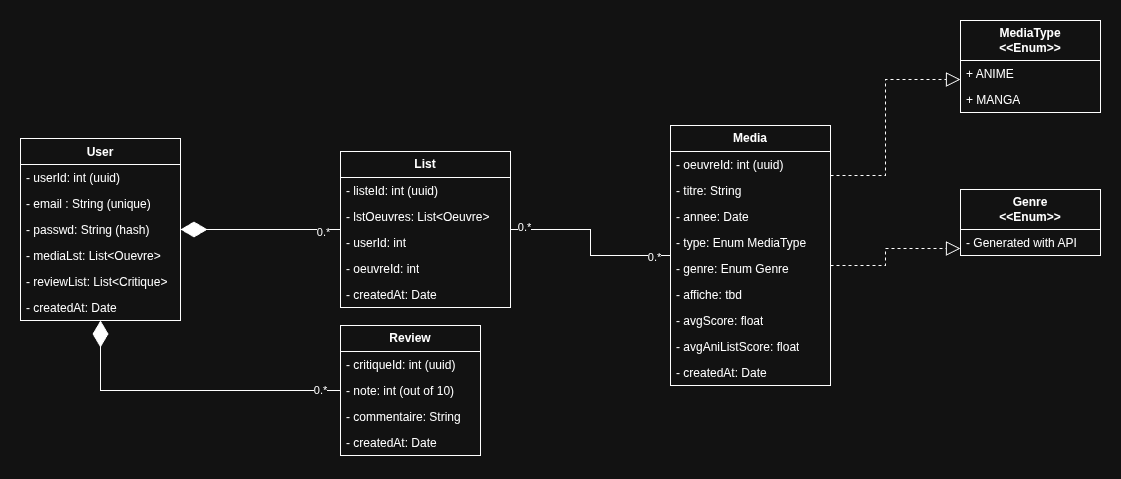

The diagram above was exported from draw.io. Its source (the exported page's mxGraphModel, read from the mxfile embedded in the PNG):
<mxGraphModel dx="1238" dy="638" grid="1" gridSize="10" guides="1" tooltips="1" connect="1" arrows="1" fold="1" page="1" pageScale="1" pageWidth="1169" pageHeight="827" math="0" shadow="0">
  <root>
    <mxCell id="0" />
    <mxCell id="1" parent="0" />
    <mxCell id="KQcLeqYjqMek96oVBssv-1" parent="1" style="swimlane;fontStyle=1;align=center;verticalAlign=top;childLayout=stackLayout;horizontal=1;startSize=26;horizontalStack=0;resizeParent=1;resizeParentMax=0;resizeLast=0;collapsible=1;marginBottom=0;whiteSpace=wrap;html=1;" value="User" vertex="1">
      <mxGeometry height="182" width="160" x="40" y="243" as="geometry" />
    </mxCell>
    <mxCell id="KQcLeqYjqMek96oVBssv-12" parent="KQcLeqYjqMek96oVBssv-1" style="text;strokeColor=none;fillColor=none;align=left;verticalAlign=top;spacingLeft=4;spacingRight=4;overflow=hidden;rotatable=0;points=[[0,0.5],[1,0.5]];portConstraint=eastwest;whiteSpace=wrap;html=1;" value="- userId: int (uuid)" vertex="1">
      <mxGeometry height="26" width="160" y="26" as="geometry" />
    </mxCell>
    <mxCell id="KQcLeqYjqMek96oVBssv-2" parent="KQcLeqYjqMek96oVBssv-1" style="text;strokeColor=none;fillColor=none;align=left;verticalAlign=top;spacingLeft=4;spacingRight=4;overflow=hidden;rotatable=0;points=[[0,0.5],[1,0.5]];portConstraint=eastwest;whiteSpace=wrap;html=1;" value="- email : String (unique)" vertex="1">
      <mxGeometry height="26" width="160" y="52" as="geometry" />
    </mxCell>
    <mxCell id="KQcLeqYjqMek96oVBssv-5" parent="KQcLeqYjqMek96oVBssv-1" style="text;strokeColor=none;fillColor=none;align=left;verticalAlign=top;spacingLeft=4;spacingRight=4;overflow=hidden;rotatable=0;points=[[0,0.5],[1,0.5]];portConstraint=eastwest;whiteSpace=wrap;html=1;" value="- passwd: String (hash)" vertex="1">
      <mxGeometry height="26" width="160" y="78" as="geometry" />
    </mxCell>
    <mxCell id="KQcLeqYjqMek96oVBssv-7" parent="KQcLeqYjqMek96oVBssv-1" style="text;strokeColor=none;fillColor=none;align=left;verticalAlign=top;spacingLeft=4;spacingRight=4;overflow=hidden;rotatable=0;points=[[0,0.5],[1,0.5]];portConstraint=eastwest;whiteSpace=wrap;html=1;" value="- mediaLst: List&amp;lt;Ouevre&amp;gt;" vertex="1">
      <mxGeometry height="26" width="160" y="104" as="geometry" />
    </mxCell>
    <mxCell id="KQcLeqYjqMek96oVBssv-6" parent="KQcLeqYjqMek96oVBssv-1" style="text;strokeColor=none;fillColor=none;align=left;verticalAlign=top;spacingLeft=4;spacingRight=4;overflow=hidden;rotatable=0;points=[[0,0.5],[1,0.5]];portConstraint=eastwest;whiteSpace=wrap;html=1;" value="- reviewList: List&amp;lt;Critique&amp;gt;" vertex="1">
      <mxGeometry height="26" width="160" y="130" as="geometry" />
    </mxCell>
    <mxCell id="KQcLeqYjqMek96oVBssv-50" parent="KQcLeqYjqMek96oVBssv-1" style="text;strokeColor=none;fillColor=none;align=left;verticalAlign=top;spacingLeft=4;spacingRight=4;overflow=hidden;rotatable=0;points=[[0,0.5],[1,0.5]];portConstraint=eastwest;whiteSpace=wrap;html=1;" value="- createdAt: Date" vertex="1">
      <mxGeometry height="26" width="160" y="156" as="geometry" />
    </mxCell>
    <mxCell id="KQcLeqYjqMek96oVBssv-38" edge="1" parent="1" source="KQcLeqYjqMek96oVBssv-8" style="edgeStyle=orthogonalEdgeStyle;rounded=0;orthogonalLoop=1;jettySize=auto;html=1;endArrow=none;endFill=0;" target="KQcLeqYjqMek96oVBssv-28">
      <mxGeometry relative="1" as="geometry" />
    </mxCell>
    <mxCell id="KQcLeqYjqMek96oVBssv-39" connectable="0" parent="KQcLeqYjqMek96oVBssv-38" style="edgeLabel;html=1;align=center;verticalAlign=middle;resizable=0;points=[];" value="0.*" vertex="1">
      <mxGeometry relative="1" x="0.8602" y="-3" as="geometry">
        <mxPoint as="offset" />
      </mxGeometry>
    </mxCell>
    <mxCell id="KQcLeqYjqMek96oVBssv-40" connectable="0" parent="KQcLeqYjqMek96oVBssv-38" style="edgeLabel;html=1;align=center;verticalAlign=middle;resizable=0;points=[];" value="0.*" vertex="1">
      <mxGeometry relative="1" x="-0.8172" y="1" as="geometry">
        <mxPoint as="offset" />
      </mxGeometry>
    </mxCell>
    <mxCell id="KQcLeqYjqMek96oVBssv-8" parent="1" style="swimlane;fontStyle=0;childLayout=stackLayout;horizontal=1;startSize=26;fillColor=none;horizontalStack=0;resizeParent=1;resizeParentMax=0;resizeLast=0;collapsible=1;marginBottom=0;whiteSpace=wrap;html=1;" value="&lt;b&gt;Media&lt;/b&gt;" vertex="1">
      <mxGeometry height="260" width="160" x="690" y="230" as="geometry" />
    </mxCell>
    <mxCell id="KQcLeqYjqMek96oVBssv-9" parent="KQcLeqYjqMek96oVBssv-8" style="text;strokeColor=none;fillColor=none;align=left;verticalAlign=top;spacingLeft=4;spacingRight=4;overflow=hidden;rotatable=0;points=[[0,0.5],[1,0.5]];portConstraint=eastwest;whiteSpace=wrap;html=1;" value="&lt;div&gt;- oeuvreId: int (uuid)&lt;/div&gt;" vertex="1">
      <mxGeometry height="26" width="160" y="26" as="geometry" />
    </mxCell>
    <mxCell id="KQcLeqYjqMek96oVBssv-10" parent="KQcLeqYjqMek96oVBssv-8" style="text;strokeColor=none;fillColor=none;align=left;verticalAlign=top;spacingLeft=4;spacingRight=4;overflow=hidden;rotatable=0;points=[[0,0.5],[1,0.5]];portConstraint=eastwest;whiteSpace=wrap;html=1;" value="- titre: String" vertex="1">
      <mxGeometry height="26" width="160" y="52" as="geometry" />
    </mxCell>
    <mxCell id="KQcLeqYjqMek96oVBssv-11" parent="KQcLeqYjqMek96oVBssv-8" style="text;strokeColor=none;fillColor=none;align=left;verticalAlign=top;spacingLeft=4;spacingRight=4;overflow=hidden;rotatable=0;points=[[0,0.5],[1,0.5]];portConstraint=eastwest;whiteSpace=wrap;html=1;" value="- annee: Date" vertex="1">
      <mxGeometry height="26" width="160" y="78" as="geometry" />
    </mxCell>
    <mxCell id="KQcLeqYjqMek96oVBssv-13" parent="KQcLeqYjqMek96oVBssv-8" style="text;strokeColor=none;fillColor=none;align=left;verticalAlign=top;spacingLeft=4;spacingRight=4;overflow=hidden;rotatable=0;points=[[0,0.5],[1,0.5]];portConstraint=eastwest;whiteSpace=wrap;html=1;" value="- type: Enum MediaType" vertex="1">
      <mxGeometry height="26" width="160" y="104" as="geometry" />
    </mxCell>
    <mxCell id="KQcLeqYjqMek96oVBssv-18" parent="KQcLeqYjqMek96oVBssv-8" style="text;strokeColor=none;fillColor=none;align=left;verticalAlign=top;spacingLeft=4;spacingRight=4;overflow=hidden;rotatable=0;points=[[0,0.5],[1,0.5]];portConstraint=eastwest;whiteSpace=wrap;html=1;" value="- genre: Enum Genre" vertex="1">
      <mxGeometry height="26" width="160" y="130" as="geometry" />
    </mxCell>
    <mxCell id="KQcLeqYjqMek96oVBssv-23" parent="KQcLeqYjqMek96oVBssv-8" style="text;strokeColor=none;fillColor=none;align=left;verticalAlign=top;spacingLeft=4;spacingRight=4;overflow=hidden;rotatable=0;points=[[0,0.5],[1,0.5]];portConstraint=eastwest;whiteSpace=wrap;html=1;" value="- affiche: tbd" vertex="1">
      <mxGeometry height="26" width="160" y="156" as="geometry" />
    </mxCell>
    <mxCell id="KQcLeqYjqMek96oVBssv-54" parent="KQcLeqYjqMek96oVBssv-8" style="text;strokeColor=none;fillColor=none;align=left;verticalAlign=top;spacingLeft=4;spacingRight=4;overflow=hidden;rotatable=0;points=[[0,0.5],[1,0.5]];portConstraint=eastwest;whiteSpace=wrap;html=1;" value="- avgScore: float" vertex="1">
      <mxGeometry height="26" width="160" y="182" as="geometry" />
    </mxCell>
    <mxCell id="KQcLeqYjqMek96oVBssv-55" parent="KQcLeqYjqMek96oVBssv-8" style="text;strokeColor=none;fillColor=none;align=left;verticalAlign=top;spacingLeft=4;spacingRight=4;overflow=hidden;rotatable=0;points=[[0,0.5],[1,0.5]];portConstraint=eastwest;whiteSpace=wrap;html=1;" value="- avgAniListScore: float" vertex="1">
      <mxGeometry height="26" width="160" y="208" as="geometry" />
    </mxCell>
    <mxCell id="KQcLeqYjqMek96oVBssv-53" parent="KQcLeqYjqMek96oVBssv-8" style="text;strokeColor=none;fillColor=none;align=left;verticalAlign=top;spacingLeft=4;spacingRight=4;overflow=hidden;rotatable=0;points=[[0,0.5],[1,0.5]];portConstraint=eastwest;whiteSpace=wrap;html=1;" value="- createdAt: Date" vertex="1">
      <mxGeometry height="26" width="160" y="234" as="geometry" />
    </mxCell>
    <mxCell id="KQcLeqYjqMek96oVBssv-14" parent="1" style="swimlane;fontStyle=0;childLayout=stackLayout;horizontal=1;startSize=40;fillColor=none;horizontalStack=0;resizeParent=1;resizeParentMax=0;resizeLast=0;collapsible=1;marginBottom=0;whiteSpace=wrap;html=1;" value="&lt;b&gt;MediaType&lt;/b&gt;&lt;div&gt;&lt;b&gt;&amp;lt;&amp;lt;Enum&amp;gt;&amp;gt;&lt;/b&gt;&lt;/div&gt;" vertex="1">
      <mxGeometry height="92" width="140" x="980" y="125" as="geometry" />
    </mxCell>
    <mxCell id="KQcLeqYjqMek96oVBssv-15" parent="KQcLeqYjqMek96oVBssv-14" style="text;strokeColor=none;fillColor=none;align=left;verticalAlign=top;spacingLeft=4;spacingRight=4;overflow=hidden;rotatable=0;points=[[0,0.5],[1,0.5]];portConstraint=eastwest;whiteSpace=wrap;html=1;" value="+ ANIME" vertex="1">
      <mxGeometry height="26" width="140" y="40" as="geometry" />
    </mxCell>
    <mxCell id="KQcLeqYjqMek96oVBssv-16" parent="KQcLeqYjqMek96oVBssv-14" style="text;strokeColor=none;fillColor=none;align=left;verticalAlign=top;spacingLeft=4;spacingRight=4;overflow=hidden;rotatable=0;points=[[0,0.5],[1,0.5]];portConstraint=eastwest;whiteSpace=wrap;html=1;" value="+ MANGA" vertex="1">
      <mxGeometry height="26" width="140" y="66" as="geometry" />
    </mxCell>
    <mxCell id="KQcLeqYjqMek96oVBssv-19" parent="1" style="swimlane;fontStyle=0;childLayout=stackLayout;horizontal=1;startSize=40;fillColor=none;horizontalStack=0;resizeParent=1;resizeParentMax=0;resizeLast=0;collapsible=1;marginBottom=0;whiteSpace=wrap;html=1;" value="&lt;b&gt;Genre&lt;/b&gt;&lt;div&gt;&lt;b&gt;&amp;lt;&amp;lt;Enum&amp;gt;&amp;gt;&lt;/b&gt;&lt;/div&gt;" vertex="1">
      <mxGeometry height="66" width="140" x="980" y="294" as="geometry" />
    </mxCell>
    <mxCell id="KQcLeqYjqMek96oVBssv-20" parent="KQcLeqYjqMek96oVBssv-19" style="text;strokeColor=none;fillColor=none;align=left;verticalAlign=top;spacingLeft=4;spacingRight=4;overflow=hidden;rotatable=0;points=[[0,0.5],[1,0.5]];portConstraint=eastwest;whiteSpace=wrap;html=1;" value="- Generated with API" vertex="1">
      <mxGeometry height="26" width="140" y="40" as="geometry" />
    </mxCell>
    <mxCell id="KQcLeqYjqMek96oVBssv-24" parent="1" style="swimlane;fontStyle=0;childLayout=stackLayout;horizontal=1;startSize=26;fillColor=none;horizontalStack=0;resizeParent=1;resizeParentMax=0;resizeLast=0;collapsible=1;marginBottom=0;whiteSpace=wrap;html=1;" value="&lt;b&gt;Review&lt;/b&gt;" vertex="1">
      <mxGeometry height="130" width="140" x="360" y="430" as="geometry" />
    </mxCell>
    <mxCell id="KQcLeqYjqMek96oVBssv-25" parent="KQcLeqYjqMek96oVBssv-24" style="text;strokeColor=none;fillColor=none;align=left;verticalAlign=top;spacingLeft=4;spacingRight=4;overflow=hidden;rotatable=0;points=[[0,0.5],[1,0.5]];portConstraint=eastwest;whiteSpace=wrap;html=1;" value="- critiqueId: int (uuid)" vertex="1">
      <mxGeometry height="26" width="140" y="26" as="geometry" />
    </mxCell>
    <mxCell id="KQcLeqYjqMek96oVBssv-26" parent="KQcLeqYjqMek96oVBssv-24" style="text;strokeColor=none;fillColor=none;align=left;verticalAlign=top;spacingLeft=4;spacingRight=4;overflow=hidden;rotatable=0;points=[[0,0.5],[1,0.5]];portConstraint=eastwest;whiteSpace=wrap;html=1;" value="- note: int (out of 10)" vertex="1">
      <mxGeometry height="26" width="140" y="52" as="geometry" />
    </mxCell>
    <mxCell id="KQcLeqYjqMek96oVBssv-27" parent="KQcLeqYjqMek96oVBssv-24" style="text;strokeColor=none;fillColor=none;align=left;verticalAlign=top;spacingLeft=4;spacingRight=4;overflow=hidden;rotatable=0;points=[[0,0.5],[1,0.5]];portConstraint=eastwest;whiteSpace=wrap;html=1;" value="- commentaire: String" vertex="1">
      <mxGeometry height="26" width="140" y="78" as="geometry" />
    </mxCell>
    <mxCell id="KQcLeqYjqMek96oVBssv-52" parent="KQcLeqYjqMek96oVBssv-24" style="text;strokeColor=none;fillColor=none;align=left;verticalAlign=top;spacingLeft=4;spacingRight=4;overflow=hidden;rotatable=0;points=[[0,0.5],[1,0.5]];portConstraint=eastwest;whiteSpace=wrap;html=1;" value="- createdAt: Date" vertex="1">
      <mxGeometry height="26" width="140" y="104" as="geometry" />
    </mxCell>
    <mxCell id="KQcLeqYjqMek96oVBssv-28" parent="1" style="swimlane;fontStyle=0;childLayout=stackLayout;horizontal=1;startSize=26;fillColor=none;horizontalStack=0;resizeParent=1;resizeParentMax=0;resizeLast=0;collapsible=1;marginBottom=0;whiteSpace=wrap;html=1;" value="&lt;b&gt;List&lt;/b&gt;" vertex="1">
      <mxGeometry height="156" width="170" x="360" y="256" as="geometry" />
    </mxCell>
    <mxCell id="KQcLeqYjqMek96oVBssv-33" parent="KQcLeqYjqMek96oVBssv-28" style="text;strokeColor=none;fillColor=none;align=left;verticalAlign=top;spacingLeft=4;spacingRight=4;overflow=hidden;rotatable=0;points=[[0,0.5],[1,0.5]];portConstraint=eastwest;whiteSpace=wrap;html=1;" value="- listeId: int (uuid)" vertex="1">
      <mxGeometry height="26" width="170" y="26" as="geometry" />
    </mxCell>
    <mxCell id="KQcLeqYjqMek96oVBssv-29" parent="KQcLeqYjqMek96oVBssv-28" style="text;strokeColor=none;fillColor=none;align=left;verticalAlign=top;spacingLeft=4;spacingRight=4;overflow=hidden;rotatable=0;points=[[0,0.5],[1,0.5]];portConstraint=eastwest;whiteSpace=wrap;html=1;" value="- lstOeuvres: List&amp;lt;Oeuvre&amp;gt;" vertex="1">
      <mxGeometry height="26" width="170" y="52" as="geometry" />
    </mxCell>
    <mxCell id="KQcLeqYjqMek96oVBssv-32" parent="KQcLeqYjqMek96oVBssv-28" style="text;strokeColor=none;fillColor=none;align=left;verticalAlign=top;spacingLeft=4;spacingRight=4;overflow=hidden;rotatable=0;points=[[0,0.5],[1,0.5]];portConstraint=eastwest;whiteSpace=wrap;html=1;" value="- userId: int" vertex="1">
      <mxGeometry height="26" width="170" y="78" as="geometry" />
    </mxCell>
    <mxCell id="KQcLeqYjqMek96oVBssv-34" parent="KQcLeqYjqMek96oVBssv-28" style="text;strokeColor=none;fillColor=none;align=left;verticalAlign=top;spacingLeft=4;spacingRight=4;overflow=hidden;rotatable=0;points=[[0,0.5],[1,0.5]];portConstraint=eastwest;whiteSpace=wrap;html=1;" value="- oeuvreId: int" vertex="1">
      <mxGeometry height="26" width="170" y="104" as="geometry" />
    </mxCell>
    <mxCell id="KQcLeqYjqMek96oVBssv-51" parent="KQcLeqYjqMek96oVBssv-28" style="text;strokeColor=none;fillColor=none;align=left;verticalAlign=top;spacingLeft=4;spacingRight=4;overflow=hidden;rotatable=0;points=[[0,0.5],[1,0.5]];portConstraint=eastwest;whiteSpace=wrap;html=1;" value="- createdAt: Date" vertex="1">
      <mxGeometry height="26" width="170" y="130" as="geometry" />
    </mxCell>
    <mxCell id="KQcLeqYjqMek96oVBssv-42" edge="1" parent="1" source="KQcLeqYjqMek96oVBssv-28" style="endArrow=diamondThin;endFill=1;endSize=24;html=1;rounded=0;" target="KQcLeqYjqMek96oVBssv-1" value="">
      <mxGeometry relative="1" width="160" as="geometry">
        <mxPoint x="130" y="553" as="sourcePoint" />
        <mxPoint x="290" y="553" as="targetPoint" />
      </mxGeometry>
    </mxCell>
    <mxCell id="KQcLeqYjqMek96oVBssv-43" connectable="0" parent="KQcLeqYjqMek96oVBssv-42" style="edgeLabel;html=1;align=center;verticalAlign=middle;resizable=0;points=[];" value="0.*" vertex="1">
      <mxGeometry relative="1" x="-0.775" y="2" as="geometry">
        <mxPoint as="offset" />
      </mxGeometry>
    </mxCell>
    <mxCell id="KQcLeqYjqMek96oVBssv-44" edge="1" parent="1" source="KQcLeqYjqMek96oVBssv-24" style="endArrow=diamondThin;endFill=1;endSize=24;html=1;rounded=0;edgeStyle=orthogonalEdgeStyle;" target="KQcLeqYjqMek96oVBssv-1" value="">
      <mxGeometry relative="1" width="160" as="geometry">
        <mxPoint x="90" y="503" as="sourcePoint" />
        <mxPoint x="250" y="503" as="targetPoint" />
      </mxGeometry>
    </mxCell>
    <mxCell id="KQcLeqYjqMek96oVBssv-47" connectable="0" parent="KQcLeqYjqMek96oVBssv-44" style="edgeLabel;html=1;align=center;verticalAlign=middle;resizable=0;points=[];" value="0.*" vertex="1">
      <mxGeometry relative="1" x="-0.8616" y="-1" as="geometry">
        <mxPoint as="offset" />
      </mxGeometry>
    </mxCell>
    <mxCell id="KQcLeqYjqMek96oVBssv-48" edge="1" parent="1" source="KQcLeqYjqMek96oVBssv-8" style="endArrow=block;dashed=1;endFill=0;endSize=12;html=1;rounded=0;edgeStyle=orthogonalEdgeStyle;" target="KQcLeqYjqMek96oVBssv-14" value="">
      <mxGeometry relative="1" width="160" as="geometry">
        <Array as="points">
          <mxPoint x="905" y="280" />
          <mxPoint x="905" y="184" />
        </Array>
        <mxPoint x="790" y="500" as="sourcePoint" />
        <mxPoint x="950" y="500" as="targetPoint" />
      </mxGeometry>
    </mxCell>
    <mxCell id="KQcLeqYjqMek96oVBssv-49" edge="1" parent="1" source="KQcLeqYjqMek96oVBssv-8" style="endArrow=block;dashed=1;endFill=0;endSize=12;html=1;rounded=0;edgeStyle=orthogonalEdgeStyle;" target="KQcLeqYjqMek96oVBssv-19" value="">
      <mxGeometry relative="1" width="160" as="geometry">
        <Array as="points">
          <mxPoint x="905" y="370" />
          <mxPoint x="905" y="353" />
        </Array>
        <mxPoint x="820" y="500" as="sourcePoint" />
        <mxPoint x="980" y="500" as="targetPoint" />
      </mxGeometry>
    </mxCell>
  </root>
</mxGraphModel>